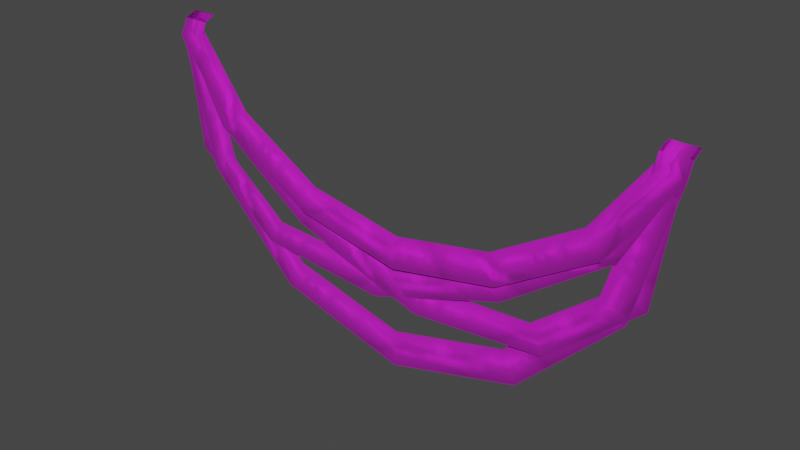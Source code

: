 # Source: vines_hanging.blend  (saved by Blender 3.4.6; exported with 4.5.12 LTS)
import bpy
from mathutils import Matrix  # noqa: F401  (used for matrix-valued properties, if any)

bpy.ops.wm.read_factory_settings(use_empty=True)
scene = bpy.context.scene
scene.name = 'Scene'

# ---- collections
col_collection = bpy.data.collections.new('Collection'); scene.collection.children.link(col_collection)

# ---- images (referenced by path relative to the original .blend; pixels are not part of the script)
import os
ASSET_DIR = os.environ.get("B2B_ASSET_DIR", "")  # directory of the original .blend (textures are referenced by path, not embedded)
HERE = os.path.dirname(os.path.abspath(__file__))  # packed textures are extracted next to this script under _unpacked/

def load_image(name, relpath, width, height, colorspace="sRGB"):
    """Load a texture the original file referenced (path relative to the .blend, or extracted next to this script)."""
    p = next((c for c in (os.path.join(HERE, relpath), os.path.join(ASSET_DIR, relpath)) if relpath and os.path.exists(c)), "")
    if p:
        img = bpy.data.images.load(p, check_existing=True)
        img.name = name
    else:  # same state as the original file: an image datablock whose file is absent (Cycles renders it pink)
        img = bpy.data.images.new(name, width, height)
        img.source = "FILE"
        img.filepath = "//" + (relpath or name)
    img.colorspace_settings.name = colorspace
    return img
img_image_0 = load_image('Image_0', '_unpacked/Image_0.2c491aab.png', 256, 16, 'sRGB')

# ---- materials (node trees are filled in below, after node groups)
mat_vine_recolor = bpy.data.materials.new('vine_recolor')
mat_vine_recolor.use_backface_culling = True
mat_vine_recolor.use_transparent_shadow = False

# ---- material node trees
mat_vine_recolor.use_nodes = True; mat_vine_recolor.node_tree.nodes.clear()
_N = mat_vine_recolor.node_tree.nodes; _L = mat_vine_recolor.node_tree.links
n0 = _N.new('ShaderNodeBsdfPrincipled'); n0.name = 'Principled BSDF'; n0.location = (10, 300)
n0.distribution = 'GGX'
n0.subsurface_method = 'RANDOM_WALK_SKIN'
n0.inputs[2].default_value = 1.0
n0.inputs[27].default_value = (0.0, 0.0, 0.0, 1.0)
n0.inputs[28].default_value = 1.0
n1 = _N.new('ShaderNodeOutputMaterial'); n1.name = 'Material Output'; n1.location = (320, 270)
n2 = _N.new('ShaderNodeTexImage'); n2.name = 'Image Texture'; n2.location = (-440, 210)
n2.label = 'BASE COLOR'
n2.image = img_image_0
_L.new(n0.outputs[0], n1.inputs[0])
_L.new(n2.outputs[0], n0.inputs[0])
_L.new(n2.outputs[1], n0.inputs[4])
n1.is_active_output = True

# ---- world
world_world = bpy.data.worlds.new('World'); scene.world = world_world
world_world.use_nodes = True; world_world.node_tree.nodes.clear()
_N = world_world.node_tree.nodes; _L = world_world.node_tree.links
n0 = _N.new('ShaderNodeOutputWorld'); n0.name = 'World Output'; n0.location = (300, 300)
n1 = _N.new('ShaderNodeBackground'); n1.name = 'Background'; n1.location = (10, 300)
n1.inputs[0].default_value = (0.05088, 0.05088, 0.05088, 1.0)
_L.new(n1.outputs[0], n0.inputs[0])
n0.is_active_output = True
world_world.color = (0.05088, 0.05088, 0.05088)
world_world.use_sun_shadow = False
world_world.sun_shadow_jitter_overblur = 0.0

# ---- meshes
me_rsrc_world_prop_generic_plants_vines_hanging_meshsets_loft01__m = bpy.data.meshes.new('rsrc.world.prop.generic.plants.vines_hanging-MeshSets[Loft01].M')
me_rsrc_world_prop_generic_plants_vines_hanging_meshsets_loft01__m.from_pydata([(-1.438, -0.07, 0.03), (-1.44, -0.1, 0.1), (-1.56, -0.1, 0.1), (-1.562, -0.07, 0.03), (-1.436, -0.009365, 0.006674), (-1.564, 0.009365, -0.006674), (-1.167, 0.4295, 0.009736), (-1.299, 0.5007, -0.009736), (-0.5714, 0.8133, 0.0121), (-0.6792, 0.9404, -0.0121), (0.1398, 1.214, -0.01455), (0.8531, 0.9986, 0.01242), (0.1795, 1.035, 0.01455), (0.9517, 1.145, -0.01242), (1.312, 0.6326, 0.01032), (1.474, 0.6873, -0.01032), (1.436, -0.002245, 0.006252), (1.564, 0.002245, -0.006252), (1.438, -0.06791, 0.03344), (1.562, -0.07209, 0.02656), (1.44, -0.09739, 0.102), (1.56, -0.1026, 0.09801)], [], [(0, 1, 2), (2, 3, 0), (4, 0, 3), (3, 5, 4), (6, 4, 5), (5, 7, 6), (8, 6, 7), (7, 9, 8), (12, 8, 9), (9, 10, 12), (11, 12, 10), (10, 13, 11), (14, 11, 13), (13, 15, 14), (16, 14, 15), (15, 17, 16), (18, 16, 17), (17, 19, 18), (20, 18, 19), (19, 21, 20)])
me_rsrc_world_prop_generic_plants_vines_hanging_meshsets_loft01__m.polygons.foreach_set('use_smooth', [True] * 20)
_uv = me_rsrc_world_prop_generic_plants_vines_hanging_meshsets_loft01__m.uv_layers.new(name='UVMap')
_uv.uv.foreach_set('vector', [-0.03179, 1.0, 0.0, 1.0, 0.0, 0.0, 0.0, 0.0, -0.03179, 0.0, -0.03179, 1.0, -0.07045, 1.0, -0.03179, 1.0, -0.03179, 0.0, -0.03179, 0.0, -0.07045, 0.0, -0.07045, 1.0, -0.3367, 1.0, -0.07045, 1.0, -0.07045, 0.0, -0.07045, 0.0, -0.3367, 0.0, -0.3367, 1.0, -0.6596, 1.0, -0.3367, 1.0, -0.3367, 0.0, -0.3367, 0.0, -0.6596, 0.0, -0.6596, 1.0, -0.9953, 1.0, -0.6596, 1.0, -0.6596, 0.0, -0.6596, 0.0, -0.9953, 0.0, -0.9953, 1.0, -1.29, 1.0, -0.9956, 1.0, -0.9956, 0.0, -0.9956, 0.0, -1.29, 0.0, -1.29, 1.0, -1.58, 1.0, -1.29, 1.0, -1.29, 0.0, -1.29, 0.0, -1.58, 0.0, -1.58, 1.0, -1.93, 1.0, -1.58, 1.0, -1.58, 0.0, -1.58, 0.0, -1.93, 0.0, -1.93, 1.0, -1.968, 1.0, -1.93, 1.0, -1.93, 0.0, -1.93, 0.0, -1.968, 0.0, -1.968, 1.0, -2.0, 1.0, -1.968, 1.0, -1.968, 0.0, -1.968, 0.0, -2.0, 0.0, -2.0, 1.0])
me_rsrc_world_prop_generic_plants_vines_hanging_meshsets_loft01__m.materials.append(mat_vine_recolor)
me_rsrc_world_prop_generic_plants_vines_hanging_meshsets_loft01__m.update()
me_rsrc_world_prop_generic_plants_vines_hanging_meshsets_loft01__m.normals_split_custom_set([tuple(v) for v in zip(*[iter([0.0, -0.6878, -0.7259, 0.0, -0.9191, -0.3939, 0.0, -0.9191, -0.3939, 0.0, -0.9191, -0.3939, 0.01279, -0.7053, -0.7088, 0.0, -0.6878, -0.7259, 0.05811, -0.208, -0.9764, 0.0, -0.6878, -0.7259, 0.01279, -0.7053, -0.7088, 0.01279, -0.7053, -0.7088, 0.06545, -0.2515, -0.9656, 0.05811, -0.208, -0.9764, 0.09259, -0.09607, -0.9911, 0.05811, -0.208, -0.9764, 0.06545, -0.2515, -0.9656, 0.06545, -0.2515, -0.9656, 0.09822, -0.08808, -0.9913, 0.09259, -0.09607, -0.9911, 0.06136, -0.1361, -0.9888, 0.09259, -0.09607, -0.9911, 0.09822, -0.08808, -0.9913, 0.09822, -0.08808, -0.9913, 0.06683, -0.1317, -0.989, 0.06136, -0.1361, -0.9888, 0.0159, -0.1569, -0.9875, 0.06136, -0.1361, -0.9888, 0.06683, -0.1317, -0.989, 0.06683, -0.1317, -0.989, 0.01982, -0.156, -0.9876, 0.0159, -0.1569, -0.9875, -0.04598, -0.1374, -0.9894, 0.0159, -0.1569, -0.9875, 0.01982, -0.156, -0.9876, 0.01982, -0.156, -0.9876, -0.05666, -0.13, -0.9899, -0.04598, -0.1374, -0.9894, -0.104, -0.06751, -0.9923, -0.04598, -0.1374, -0.9894, -0.05666, -0.13, -0.9899, -0.05666, -0.13, -0.9899, -0.106, -0.0565, -0.9928, -0.104, -0.06751, -0.9923, -0.09026, -0.198, -0.976, -0.104, -0.06751, -0.9923, -0.106, -0.0565, -0.9928, -0.106, -0.0565, -0.9928, -0.08413, -0.2108, -0.9739, -0.09026, -0.198, -0.976, -0.06754, -0.702, -0.709, -0.09026, -0.198, -0.976, -0.08413, -0.2108, -0.9739, -0.08413, -0.2108, -0.9739, -0.06333, -0.7016, -0.7097, -0.06754, -0.702, -0.709, -0.05303, -0.9179, -0.3934, -0.06754, -0.702, -0.709, -0.06333, -0.7016, -0.7097, -0.06333, -0.7016, -0.7097, -0.05302, -0.9179, -0.3934, -0.05303, -0.9179, -0.3934])] * 3)])
me_rsrc_world_prop_generic_plants_vines_hanging_meshsets_loft02__m = bpy.data.meshes.new('rsrc.world.prop.generic.plants.vines_hanging-MeshSets[Loft02].M')
me_rsrc_world_prop_generic_plants_vines_hanging_meshsets_loft02__m.from_pydata([(-1.438, -0.07, 0.03), (-1.44, -0.1, 0.1), (-1.56, -0.1, 0.1), (-1.562, -0.07, 0.03), (-1.436, -0.002759, 0.001973), (-1.564, 0.002759, -0.001973), (-1.312, 0.6324, 0.004658), (-1.474, 0.6875, -0.004658), (-0.8528, 0.9982, 0.005607), (-0.952, 1.145, -0.005607), (-0.1796, 1.035, 0.006569), (0.571, 0.8129, 0.005462), (-0.1397, 1.215, -0.006569), (0.6795, 0.9408, -0.005462), (1.166, 0.4292, 0.004396), (1.3, 0.5009, -0.004396), (1.436, -0.009894, 0.002395), (1.564, 0.009894, -0.002395), (1.438, -0.07209, 0.02656), (1.562, -0.06791, 0.03344), (1.44, -0.1026, 0.09801), (1.56, -0.09739, 0.102)], [], [(0, 1, 2), (2, 3, 0), (4, 0, 3), (3, 5, 4), (6, 4, 5), (5, 7, 6), (8, 6, 7), (7, 9, 8), (10, 8, 9), (9, 12, 10), (11, 10, 12), (12, 13, 11), (14, 11, 13), (13, 15, 14), (16, 14, 15), (15, 17, 16), (18, 16, 17), (17, 19, 18), (20, 18, 19), (19, 21, 20)])
me_rsrc_world_prop_generic_plants_vines_hanging_meshsets_loft02__m.polygons.foreach_set('use_smooth', [True] * 20)
_uv = me_rsrc_world_prop_generic_plants_vines_hanging_meshsets_loft02__m.uv_layers.new(name='UVMap')
_uv.uv.foreach_set('vector', [0.7182, 1.0, 0.75, 1.0, 0.75, 0.0, 0.75, 0.0, 0.7182, 0.0, 0.7182, 1.0, 0.6796, 1.0, 0.7182, 1.0, 0.7182, 0.0, 0.7182, 0.0, 0.6796, 0.0, 0.6796, 1.0, 0.33, 1.0, 0.6796, 1.0, 0.6796, 0.0, 0.6796, 0.0, 0.33, 0.0, 0.33, 1.0, 0.03972, 1.0, 0.33, 1.0, 0.33, 0.0, 0.33, 0.0, 0.03972, 0.0, 0.03972, 1.0, -0.2544, 1.0, 0.03972, 1.0, 0.03972, 0.0, 0.03972, 0.0, -0.2544, 0.0, -0.2544, 1.0, -0.5904, 1.0, -0.2547, 1.0, -0.2547, 0.0, -0.2547, 0.0, -0.5904, 0.0, -0.5904, 1.0, -0.9133, 1.0, -0.5904, 1.0, -0.5904, 0.0, -0.5904, 0.0, -0.9133, 0.0, -0.9133, 1.0, -1.18, 1.0, -0.9133, 1.0, -0.9133, 0.0, -0.9133, 0.0, -1.18, 0.0, -1.18, 1.0, -1.218, 1.0, -1.18, 1.0, -1.18, 0.0, -1.18, 0.0, -1.218, 0.0, -1.218, 1.0, -1.25, 1.0, -1.218, 1.0, -1.218, 0.0, -1.218, 0.0, -1.25, 0.0, -1.25, 1.0])
me_rsrc_world_prop_generic_plants_vines_hanging_meshsets_loft02__m.materials.append(mat_vine_recolor)
me_rsrc_world_prop_generic_plants_vines_hanging_meshsets_loft02__m.update()
me_rsrc_world_prop_generic_plants_vines_hanging_meshsets_loft02__m.normals_split_custom_set([tuple(v) for v in zip(*[iter([0.0, -0.6984, -0.7157, 0.0, -0.9191, -0.3939, 0.0, -0.9191, -0.3939, 0.0, -0.9191, -0.3939, 0.004, -0.7032, -0.711, 0.0, -0.6984, -0.7157, 0.01818, -0.1926, -0.9811, 0.0, -0.6984, -0.7157, 0.004, -0.7032, -0.711, 0.004, -0.7032, -0.711, 0.02316, -0.2075, -0.978, 0.01818, -0.1926, -0.9811, 0.04537, -0.03148, -0.9985, 0.01818, -0.1926, -0.9811, 0.02316, -0.2075, -0.978, 0.02316, -0.2075, -0.978, 0.04808, -0.02726, -0.9985, 0.04537, -0.03148, -0.9985, 0.02093, -0.06201, -0.9979, 0.04537, -0.03148, -0.9985, 0.04808, -0.02726, -0.9985, 0.04808, -0.02726, -0.9985, 0.02577, -0.05888, -0.9979, 0.02093, -0.06201, -0.9979, -0.007419, -0.07106, -0.9974, 0.02093, -0.06201, -0.9979, 0.02577, -0.05888, -0.9979, 0.02577, -0.05888, -0.9979, -0.009151, -0.0707, -0.9975, -0.007419, -0.07106, -0.9974, -0.02771, -0.0618, -0.9977, -0.007419, -0.07106, -0.9974, -0.009151, -0.0707, -0.9975, -0.009151, -0.0707, -0.9975, -0.03019, -0.05963, -0.9978, -0.02771, -0.0618, -0.9977, -0.04285, -0.04267, -0.9982, -0.02771, -0.0618, -0.9977, -0.03019, -0.05963, -0.9978, -0.03019, -0.05963, -0.9978, -0.04373, -0.0378, -0.9983, -0.04285, -0.04267, -0.9982, -0.01009, -0.1821, -0.9832, -0.04285, -0.04267, -0.9982, -0.04373, -0.0378, -0.9983, -0.04373, -0.0378, -0.9983, 0.01116, -0.2275, -0.9737, -0.01009, -0.1821, -0.9832, 0.04844, -0.6939, -0.7184, -0.01009, -0.1821, -0.9832, 0.01116, -0.2275, -0.9737, 0.01116, -0.2275, -0.9737, 0.06305, -0.7138, -0.6975, 0.04844, -0.6939, -0.7184, 0.05302, -0.9179, -0.3934, 0.04844, -0.6939, -0.7184, 0.06305, -0.7138, -0.6975, 0.06305, -0.7138, -0.6975, 0.05302, -0.9179, -0.3934, 0.05302, -0.9179, -0.3934])] * 3)])
me_rsrc_world_prop_generic_plants_vines_hanging_meshsets_loft03__m = bpy.data.meshes.new('rsrc.world.prop.generic.plants.vines_hanging-MeshSets[Loft03].M')
me_rsrc_world_prop_generic_plants_vines_hanging_meshsets_loft03__m.from_pydata([(-1.42, -0.07, 0.03), (-1.42, -0.1, 0.1), (-1.58, -0.1, 0.1), (-1.58, -0.07, 0.03), (-1.419, -0.02404, 0.01595), (-1.581, 0.02404, -0.01595), (-1.113, 0.3885, 0.01831), (-1.225, 0.5115, -0.01831), (-0.5893, 0.6991, 0.01902), (-0.6509, 0.8597, -0.01902), (-0.0001479, 0.8105, 0.01972), (0.000148, 0.9895, -0.01972), (0.5893, 0.6991, 0.01902), (0.6509, 0.8597, -0.01902), (1.113, 0.3885, 0.01831), (1.225, 0.5115, -0.01831), (1.419, -0.02404, 0.01595), (1.581, 0.02404, -0.01595), (1.42, -0.07, 0.03), (1.58, -0.07, 0.03), (1.42, -0.1, 0.1), (1.58, -0.1, 0.1)], [], [(0, 1, 2), (2, 3, 0), (4, 0, 3), (3, 5, 4), (6, 4, 5), (5, 7, 6), (8, 6, 7), (7, 9, 8), (10, 8, 9), (9, 11, 10), (12, 10, 11), (11, 13, 12), (14, 12, 13), (13, 15, 14), (16, 14, 15), (15, 17, 16), (18, 16, 17), (17, 19, 18), (20, 18, 19), (19, 21, 20)])
me_rsrc_world_prop_generic_plants_vines_hanging_meshsets_loft03__m.polygons.foreach_set('use_smooth', [True] * 20)
_uv = me_rsrc_world_prop_generic_plants_vines_hanging_meshsets_loft03__m.uv_layers.new(name='UVMap')
_uv.uv.foreach_set('vector', [0.4616, 1.0, 0.5, 1.0, 0.5, 0.0, 0.5, 0.0, 0.4616, 0.0, 0.4616, 1.0, 0.4232, 1.0, 0.4616, 1.0, 0.4616, 0.0, 0.4616, 0.0, 0.4232, 0.0, 0.4232, 1.0, 0.1415, 1.0, 0.4232, 1.0, 0.4232, 0.0, 0.4232, 0.0, 0.1415, 0.0, 0.1415, 1.0, -0.1814, 1.0, 0.1415, 1.0, 0.1415, 0.0, 0.1415, 0.0, -0.1814, 0.0, -0.1814, 1.0, -0.5, 1.0, -0.1814, 1.0, -0.1814, 0.0, -0.1814, 0.0, -0.5, 0.0, -0.5, 1.0, -0.8186, 1.0, -0.5, 1.0, -0.5, 0.0, -0.5, 0.0, -0.8186, 0.0, -0.8186, 1.0, -1.141, 1.0, -0.8186, 1.0, -0.8186, 0.0, -0.8186, 0.0, -1.141, 0.0, -1.141, 1.0, -1.423, 1.0, -1.141, 1.0, -1.141, 0.0, -1.141, 0.0, -1.423, 0.0, -1.423, 1.0, -1.462, 1.0, -1.423, 1.0, -1.423, 0.0, -1.423, 0.0, -1.462, 0.0, -1.462, 1.0, -1.5, 1.0, -1.462, 1.0, -1.462, 0.0, -1.462, 0.0, -1.5, 0.0, -1.5, 1.0])
me_rsrc_world_prop_generic_plants_vines_hanging_meshsets_loft03__m.materials.append(mat_vine_recolor)
me_rsrc_world_prop_generic_plants_vines_hanging_meshsets_loft03__m.update()
me_rsrc_world_prop_generic_plants_vines_hanging_meshsets_loft03__m.normals_split_custom_set([tuple(v) for v in zip(*[iter([-3.825e-07, -0.6668, -0.7453, 0.0, -0.9191, -0.3939, -1.503e-07, -0.9191, -0.3939, -1.503e-07, -0.9191, -0.3939, 0.0206, -0.7136, -0.7002, -3.825e-07, -0.6668, -0.7453, 0.08902, -0.2291, -0.9693, -3.825e-07, -0.6668, -0.7453, 0.0206, -0.7136, -0.7002, 0.0206, -0.7136, -0.7002, 0.1071, -0.2818, -0.9535, 0.08902, -0.2291, -0.9693, 0.1424, -0.1586, -0.977, 0.08902, -0.2291, -0.9693, 0.1071, -0.2818, -0.9535, 0.1071, -0.2818, -0.9535, 0.1435, -0.1601, -0.9766, 0.1424, -0.1586, -0.977, 0.07722, -0.2016, -0.9764, 0.1424, -0.1586, -0.977, 0.1435, -0.1601, -0.9766, 0.1435, -0.1601, -0.9766, 0.0772, -0.2016, -0.9764, 0.07722, -0.2016, -0.9764, 5.181e-05, -0.2152, -0.9766, 0.07722, -0.2016, -0.9764, 0.0772, -0.2016, -0.9764, 0.0772, -0.2016, -0.9764, -3.734e-05, -0.2152, -0.9766, 5.181e-05, -0.2152, -0.9766, -0.07721, -0.2016, -0.9764, 5.181e-05, -0.2152, -0.9766, -3.734e-05, -0.2152, -0.9766, -3.734e-05, -0.2152, -0.9766, -0.0772, -0.2016, -0.9764, -0.07721, -0.2016, -0.9764, -0.1459, -0.1579, -0.9766, -0.07721, -0.2016, -0.9764, -0.0772, -0.2016, -0.9764, -0.0772, -0.2016, -0.9764, -0.1437, -0.1571, -0.9771, -0.1459, -0.1579, -0.9766, -0.1321, -0.2067, -0.9694, -0.1459, -0.1579, -0.9766, -0.1437, -0.1571, -0.9771, -0.1437, -0.1571, -0.9771, -0.09047, -0.2689, -0.9589, -0.1321, -0.2067, -0.9694, -0.03537, -0.6879, -0.725, -0.1321, -0.2067, -0.9694, -0.09047, -0.2689, -0.9589, -0.09047, -0.2689, -0.9589, -8.447e-06, -0.7238, -0.69, -0.03537, -0.6879, -0.725, -3.842e-07, -0.9191, -0.3939, -0.03537, -0.6879, -0.725, -8.447e-06, -0.7238, -0.69, -8.447e-06, -0.7238, -0.69, -7.253e-06, -0.9191, -0.3939, -3.842e-07, -0.9191, -0.3939])] * 3)])
me_rsrc_world_prop_generic_plants_vines_hanging_meshsets_loft04__m = bpy.data.meshes.new('rsrc.world.prop.generic.plants.vines_hanging-MeshSets[Loft04].M')
me_rsrc_world_prop_generic_plants_vines_hanging_meshsets_loft04__m.from_pydata([(-1.419, -0.07, 0.03), (-1.42, -0.1, 0.1), (-1.58, -0.1, 0.1), (-1.581, -0.07, 0.03), (-1.419, -0.009781, 0.006536), (-1.581, 0.009782, -0.006536), (-1.221, 0.705, 0.009417), (-1.377, 0.795, -0.009417), (-0.7018, 1.215, 0.01009), (-0.7982, 1.383, -0.01009), (-0.0006492, 1.396, 0.01076), (0.0006494, 1.604, -0.01076), (0.7018, 1.215, 0.01009), (0.7982, 1.383, -0.01009), (1.221, 0.705, 0.009417), (1.377, 0.795, -0.009417), (1.419, -0.009783, 0.006536), (1.581, 0.009783, -0.006536), (1.419, -0.07, 0.03), (1.581, -0.07, 0.03), (1.42, -0.1, 0.1), (1.58, -0.1, 0.1)], [], [(0, 1, 2), (2, 3, 0), (4, 0, 3), (3, 5, 4), (6, 4, 5), (5, 7, 6), (8, 6, 7), (7, 9, 8), (10, 8, 9), (9, 11, 10), (12, 10, 11), (11, 13, 12), (14, 12, 13), (13, 15, 14), (16, 14, 15), (15, 17, 16), (18, 16, 17), (17, 19, 18), (20, 18, 19), (19, 21, 20)])
me_rsrc_world_prop_generic_plants_vines_hanging_meshsets_loft04__m.polygons.foreach_set('use_smooth', [True] * 20)
_uv = me_rsrc_world_prop_generic_plants_vines_hanging_meshsets_loft04__m.uv_layers.new(name='UVMap')
_uv.uv.foreach_set('vector', [-0.2807, 1.0, -0.25, 1.0, -0.25, 0.0, -0.25, 0.0, -0.2807, 0.0, -0.2807, 1.0, -0.3114, 1.0, -0.2807, 1.0, -0.2807, 0.0, -0.2807, 0.0, -0.3114, 0.0, -0.3114, 1.0, -0.6243, 1.0, -0.3114, 1.0, -0.3114, 0.0, -0.3114, 0.0, -0.6243, 0.0, -0.6243, 1.0, -0.9371, 1.0, -0.6243, 1.0, -0.6243, 0.0, -0.6243, 0.0, -0.9371, 0.0, -0.9371, 1.0, -1.25, 1.0, -0.9371, 1.0, -0.9371, 0.0, -0.9371, 0.0, -1.25, 0.0, -1.25, 1.0, -1.563, 1.0, -1.25, 1.0, -1.25, 0.0, -1.25, 0.0, -1.563, 0.0, -1.563, 1.0, -1.876, 1.0, -1.563, 1.0, -1.563, 0.0, -1.563, 0.0, -1.876, 0.0, -1.876, 1.0, -2.189, 1.0, -1.876, 1.0, -1.876, 0.0, -1.876, 0.0, -2.189, 0.0, -2.189, 1.0, -2.219, 1.0, -2.189, 1.0, -2.189, 0.0, -2.189, 0.0, -2.219, 0.0, -2.219, 1.0, -2.25, 1.0, -2.219, 1.0, -2.219, 0.0, -2.219, 0.0, -2.25, 0.0, -2.25, 1.0])
me_rsrc_world_prop_generic_plants_vines_hanging_meshsets_loft04__m.materials.append(mat_vine_recolor)
me_rsrc_world_prop_generic_plants_vines_hanging_meshsets_loft04__m.update()
me_rsrc_world_prop_generic_plants_vines_hanging_meshsets_loft04__m.normals_split_custom_set([tuple(v) for v in zip(*[iter([-3.486e-07, -0.6936, -0.7204, 0.0, -0.9191, -0.3939, -1.501e-07, -0.9191, -0.3939, -1.501e-07, -0.9191, -0.3939, 0.009449, -0.7095, -0.7046, -3.486e-07, -0.6936, -0.7204, 0.04355, -0.2011, -0.9786, -3.486e-07, -0.6936, -0.7204, 0.009449, -0.7095, -0.7046, 0.009449, -0.7095, -0.7046, 0.05379, -0.2215, -0.9737, 0.04355, -0.2011, -0.9786, 0.08792, -0.05262, -0.9947, 0.04355, -0.2011, -0.9786, 0.05379, -0.2215, -0.9737, 0.05379, -0.2215, -0.9737, 0.08929, -0.05337, -0.9946, 0.08792, -0.05262, -0.9947, 0.05185, -0.09017, -0.9946, 0.08792, -0.05262, -0.9947, 0.08929, -0.05337, -0.9946, 0.08929, -0.05337, -0.9946, 0.05182, -0.09012, -0.9946, 0.05185, -0.09017, -0.9946, 0.0002488, -0.1033, -0.9947, 0.05185, -0.09017, -0.9946, 0.05182, -0.09012, -0.9946, 0.05182, -0.09012, -0.9946, -2.186e-05, -0.1033, -0.9947, 0.0002488, -0.1033, -0.9947, -0.05191, -0.09005, -0.9946, 0.0002488, -0.1033, -0.9947, -2.186e-05, -0.1033, -0.9947, -2.186e-05, -0.1033, -0.9947, -0.05191, -0.09013, -0.9946, -0.05191, -0.09005, -0.9946, -0.09078, -0.05079, -0.9946, -0.05191, -0.09005, -0.9946, -0.05191, -0.09013, -0.9946, -0.05191, -0.09013, -0.9946, -0.08858, -0.05071, -0.9948, -0.09078, -0.05079, -0.9946, -0.05709, -0.1956, -0.979, -0.09078, -0.05079, -0.9946, -0.08858, -0.05071, -0.9948, -0.08858, -0.05071, -0.9948, -0.04362, -0.2168, -0.9752, -0.05709, -0.1956, -0.979, -0.01162, -0.7002, -0.7139, -0.05709, -0.1956, -0.979, -0.04362, -0.2168, -0.9752, -0.04362, -0.2168, -0.9752, 4.422e-06, -0.7145, -0.6997, -0.01162, -0.7002, -0.7139, 6.882e-06, -0.9191, -0.3939, -0.01162, -0.7002, -0.7139, 4.422e-06, -0.7145, -0.6997, 4.422e-06, -0.7145, -0.6997, 6e-06, -0.9191, -0.3939, 6.882e-06, -0.9191, -0.3939])] * 3)])

# ---- objects
ob_plants_vines_hanging_meshsets_loft01__mesh_0 = bpy.data.objects.new('plants.vines_hanging-MeshSets[Loft01].Mesh[0]', me_rsrc_world_prop_generic_plants_vines_hanging_meshsets_loft01__m)
ob_plants_vines_hanging_meshsets_loft02__mesh_0 = bpy.data.objects.new('plants.vines_hanging-MeshSets[Loft02].Mesh[0]', me_rsrc_world_prop_generic_plants_vines_hanging_meshsets_loft02__m)
ob_plants_vines_hanging_meshsets_loft03__mesh_0 = bpy.data.objects.new('plants.vines_hanging-MeshSets[Loft03].Mesh[0]', me_rsrc_world_prop_generic_plants_vines_hanging_meshsets_loft03__m)
ob_plants_vines_hanging_meshsets_loft04__mesh_0 = bpy.data.objects.new('plants.vines_hanging-MeshSets[Loft04].Mesh[0]', me_rsrc_world_prop_generic_plants_vines_hanging_meshsets_loft04__m)

# ---- transforms, parenting, visibility, modifiers, constraints
ob_plants_vines_hanging_meshsets_loft01__mesh_0.location = (0.0, 0.0, 0.0)
ob_plants_vines_hanging_meshsets_loft01__mesh_0.rotation_mode = 'QUATERNION'
ob_plants_vines_hanging_meshsets_loft01__mesh_0.rotation_quaternion = (0.7071, -0.7071, -1.57e-16, -9.358e-24)
ob_plants_vines_hanging_meshsets_loft02__mesh_0.location = (0.0, 0.0, 0.0)
ob_plants_vines_hanging_meshsets_loft02__mesh_0.rotation_mode = 'QUATERNION'
ob_plants_vines_hanging_meshsets_loft02__mesh_0.rotation_quaternion = (0.7071, -0.7071, -1.57e-16, -9.358e-24)
ob_plants_vines_hanging_meshsets_loft03__mesh_0.location = (0.0, 0.0, 0.0)
ob_plants_vines_hanging_meshsets_loft03__mesh_0.rotation_mode = 'QUATERNION'
ob_plants_vines_hanging_meshsets_loft03__mesh_0.rotation_quaternion = (0.7071, -0.7071, -1.57e-16, -9.358e-24)
ob_plants_vines_hanging_meshsets_loft04__mesh_0.location = (0.0, 0.0, 0.0)
ob_plants_vines_hanging_meshsets_loft04__mesh_0.rotation_mode = 'QUATERNION'
ob_plants_vines_hanging_meshsets_loft04__mesh_0.rotation_quaternion = (0.7071, -0.7071, -1.57e-16, -9.358e-24)

# ---- collection membership
scene.collection.objects.link(ob_plants_vines_hanging_meshsets_loft01__mesh_0)
scene.collection.objects.link(ob_plants_vines_hanging_meshsets_loft02__mesh_0)
scene.collection.objects.link(ob_plants_vines_hanging_meshsets_loft03__mesh_0)
scene.collection.objects.link(ob_plants_vines_hanging_meshsets_loft04__mesh_0)

# ---- scene / render settings (as saved in the file)
scene.frame_start = 1; scene.frame_end = 250; scene.frame_set(1)
scene.render.engine = 'BLENDER_EEVEE_NEXT'
scene.cycles.sampling_pattern = 'TABULATED_SOBOL'
scene.cycles.use_light_tree = False
scene.view_settings.view_transform = 'Filmic'
bpy.context.view_layer.update()

# ---- added for rendering (the .blend has no active camera and no usable light): camera, sun
cam_auto = bpy.data.cameras.new('AutoCamera')
cam_auto.lens = 50.0
cam_auto.sensor_width = 36.0
cam_auto.clip_end = 1000.0
ob_auto_camera = bpy.data.objects.new('AutoCamera', cam_auto)
scene.collection.objects.link(ob_auto_camera)
ob_auto_camera.location = (3.32659, -3.95077, 1.91071)
ob_auto_camera.rotation_euler = (1.09748, -7.21219e-08, 0.694738)
scene.camera = ob_auto_camera
light_auto_sun = bpy.data.lights.new('AutoSun', 'SUN')
light_auto_sun.energy = 3.0
light_auto_sun.angle = 0.0523599
ob_auto_sun = bpy.data.objects.new('AutoSun', light_auto_sun)
scene.collection.objects.link(ob_auto_sun)
ob_auto_sun.rotation_euler = (0.872665, 0.174533, 0.523599)
bpy.context.view_layer.update()

